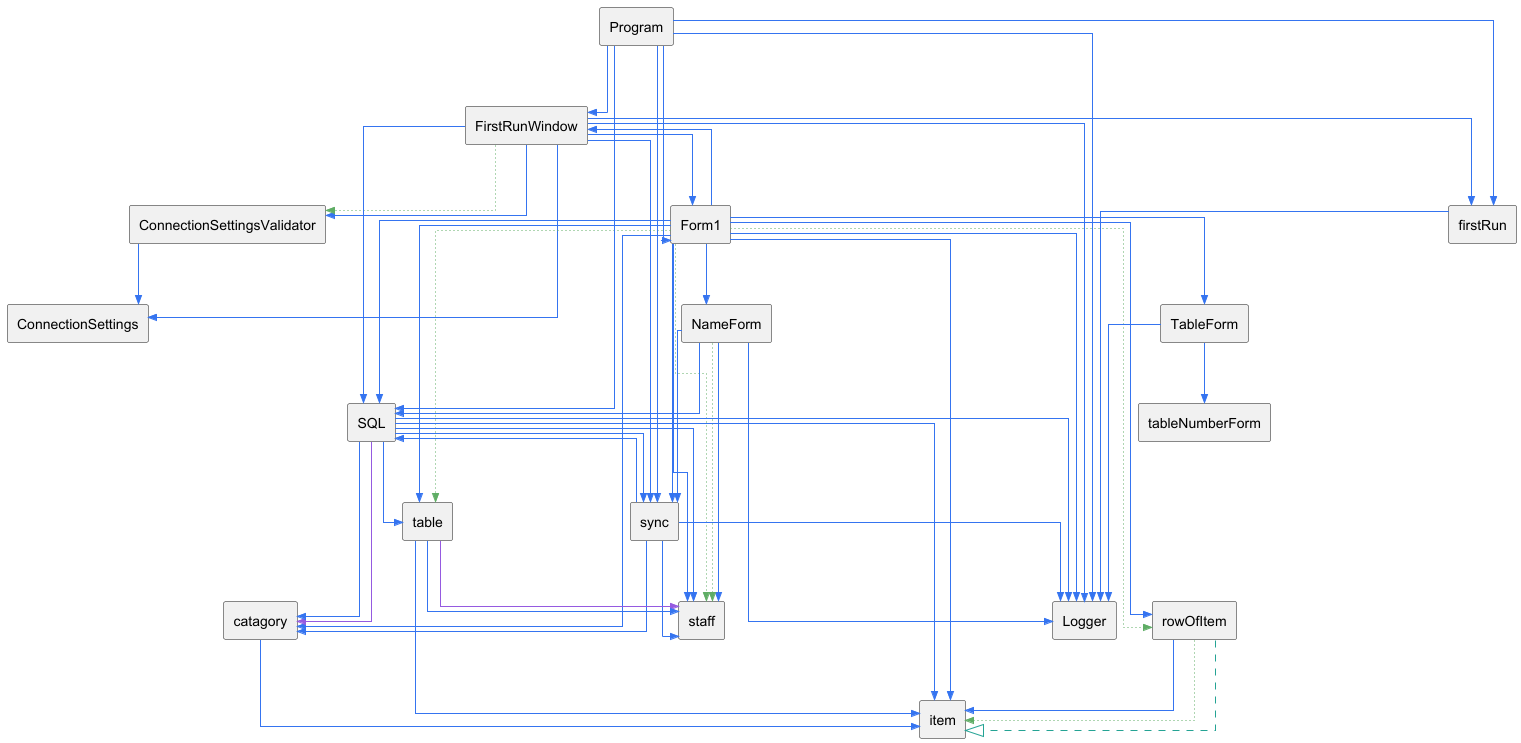

The diagram above was rendered by PlantUML. Its source (embedded in the PNG):
@startuml


skinparam linetype ortho

rectangle ConnectionSettings
rectangle ConnectionSettingsValidator
rectangle FirstRunWindow
rectangle Form1
rectangle Logger
rectangle NameForm
rectangle Program
rectangle SQL
rectangle TableForm
rectangle catagory
rectangle firstRun
rectangle item
rectangle rowOfItem
rectangle staff
rectangle sync
rectangle table
rectangle tableNumberForm

ConnectionSettingsValidator  -[#3574f0,plain]->>  ConnectionSettings          
FirstRunWindow               -[#3574f0,plain]->>  ConnectionSettings          
FirstRunWindow               -[#3574f0,plain]->>  ConnectionSettingsValidator 
FirstRunWindow               -[#5fad65,dotted]->>  ConnectionSettingsValidator 
FirstRunWindow               -[#3574f0,plain]->>  Form1                       
FirstRunWindow               -[#3574f0,plain]->>  Logger                      
FirstRunWindow               -[#3574f0,plain]->>  SQL                         
FirstRunWindow               -[#3574f0,plain]->>  firstRun                    
FirstRunWindow               -[#3574f0,plain]->>  sync                        
Form1                        -[#3574f0,plain]->>  FirstRunWindow              
Form1                        -[#3574f0,plain]->>  Logger                      
Form1                        -[#3574f0,plain]->>  NameForm                    
Form1                        -[#3574f0,plain]->>  SQL                         
Form1                        -[#3574f0,plain]->>  TableForm                   
Form1                        -[#3574f0,plain]->>  catagory                    
Form1                        -[#3574f0,plain]->>  item                        
Form1                        -[#3574f0,plain]->>  rowOfItem                   
Form1                        -[#5fad65,dotted]->>  rowOfItem                   
Form1                        -[#5fad65,dotted]->>  staff                       
Form1                        -[#3574f0,plain]->>  staff                       
Form1                        -[#3574f0,plain]->>  sync                        
Form1                        -[#3574f0,plain]->>  table                       
Form1                        -[#5fad65,dotted]->>  table                       
NameForm                     -[#3574f0,plain]->>  Logger                      
NameForm                     -[#3574f0,plain]->>  SQL                         
NameForm                     -[#3574f0,plain]->>  staff                       
NameForm                     -[#5fad65,dotted]->>  staff                       
NameForm                     -[#3574f0,plain]->>  sync                        
Program                      -[#3574f0,plain]->>  FirstRunWindow              
Program                      -[#3574f0,plain]->>  Form1                       
Program                      -[#3574f0,plain]->>  Logger                      
Program                      -[#3574f0,plain]->>  SQL                         
Program                      -[#3574f0,plain]->>  firstRun                    
Program                      -[#3574f0,plain]->>  sync                        
SQL                          -[#3574f0,plain]->>  Logger                      
SQL                          -[#955ae0,plain]->>  catagory                    
SQL                          -[#3574f0,plain]->>  catagory                    
SQL                          -[#3574f0,plain]->>  item                        
SQL                          -[#3574f0,plain]->>  staff                       
SQL                          -[#3574f0,plain]->>  sync                        
SQL                          -[#3574f0,plain]->>  table                       
TableForm                    -[#3574f0,plain]->>  Logger                      
TableForm                    -[#3574f0,plain]->>  tableNumberForm             
catagory                     -[#3574f0,plain]->>  item                        
firstRun                     -[#3574f0,plain]->>  Logger                      
rowOfItem                    -[#3574f0,plain]->>  item                        
rowOfItem                    -[#5fad65,dotted]->>  item                        
rowOfItem                    -[#24a394,dashed]-^  item                        
sync                         -[#3574f0,plain]->>  Logger                      
sync                         -[#3574f0,plain]->>  SQL                         
sync                         -[#3574f0,plain]->>  catagory                    
sync                         -[#3574f0,plain]->>  staff                       
table                        -[#3574f0,plain]->>  item                        
table                        -[#955ae0,plain]->>  staff                       
table                        -[#3574f0,plain]->>  staff                       
@enduml